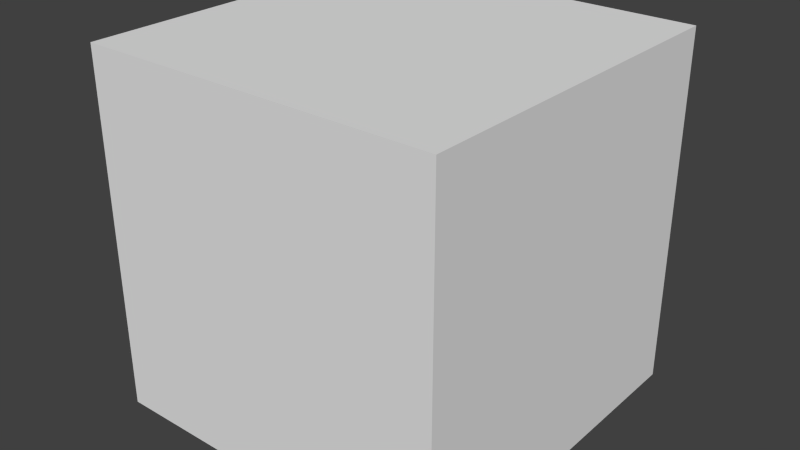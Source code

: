 # Source: Box02.blend  (saved by Blender 2.75.0; exported with 4.5.12 LTS)
import bpy
from mathutils import Matrix  # noqa: F401  (used for matrix-valued properties, if any)

bpy.ops.wm.read_factory_settings(use_empty=True)
scene = bpy.context.scene
scene.name = 'Scene'

# ---- collections
col_collection_1 = bpy.data.collections.new('Collection 1'); scene.collection.children.link(col_collection_1)

# ---- materials (node trees are filled in below, after node groups)
mat_material = bpy.data.materials.new('Material')
mat_material.alpha_threshold = 0.0
mat_material.use_transparent_shadow = False
mat_material.roughness = 0.5
mat_material.line_color = (0.0, 0.0, 0.0, 1.0)

# ---- material node trees

# ---- world
world_world = bpy.data.worlds.new('World'); scene.world = world_world
world_world.color = (0.05088, 0.05088, 0.05088)
world_world.use_sun_shadow = False
world_world.sun_shadow_jitter_overblur = 0.0
world_world.cycles.sampling_method = 'MANUAL'
world_world.cycles.sample_map_resolution = 256

# ---- meshes
me_cube = bpy.data.meshes.new('Cube')
me_cube.from_pydata([(1.0, 2.0, -1.0), (1.0, 0.0, -1.0), (-1.0, 1.788e-07, -1.0), (-1.0, 2.0, -1.0), (1.0, 2.0, 1.0), (1.0, -5.96e-07, 1.0), (-1.0, 3.576e-07, 1.0), (-1.0, 2.0, 1.0)], [], [(0, 1, 2, 3), (4, 7, 6, 5), (0, 4, 5, 1), (1, 5, 6, 2), (2, 6, 7, 3), (4, 0, 3, 7)])
me_cube.materials.append(mat_material)
me_cube.use_remesh_preserve_volume = False
me_cube.use_remesh_preserve_attributes = False
me_cube.use_mirror_vertex_groups = False
me_cube.update()

# ---- objects
ob_box02 = bpy.data.objects.new('Box02', me_cube)

# ---- transforms, parenting, visibility, modifiers, constraints
ob_box02.location = (0.0, 0.0, 0.0)
ob_box02.lock_rotations_4d = False
ob_box02.empty_display_type = 'ARROWS'
ob_box02.lineart.crease_threshold = 0.0

# ---- collection membership
col_collection_1.objects.link(ob_box02)

# ---- scene / render settings (as saved in the file)
scene.frame_start = 1; scene.frame_end = 250; scene.frame_set(1)
scene.render.engine = 'BLENDER_EEVEE_NEXT'
scene.render.resolution_percentage = 50
scene.render.dither_intensity = 0.0
scene.cycles.use_denoising = False
scene.cycles.samples = 10
scene.cycles.sampling_pattern = 'TABULATED_SOBOL'
scene.cycles.light_sampling_threshold = 0.0
scene.cycles.use_adaptive_sampling = False
scene.cycles.use_light_tree = False
scene.cycles.blur_glossy = 0.0
scene.cycles.pixel_filter_type = 'GAUSSIAN'
scene.cycles.sample_clamp_indirect = 0.0
scene.view_settings.view_transform = 'Standard'
bpy.context.view_layer.update()

# ---- added for rendering (the .blend has no active camera and no usable light): camera, sun
cam_auto = bpy.data.cameras.new('AutoCamera')
cam_auto.lens = 50.0
cam_auto.sensor_width = 36.0
cam_auto.clip_end = 1000.0
ob_auto_camera = bpy.data.objects.new('AutoCamera', cam_auto)
scene.collection.objects.link(ob_auto_camera)
ob_auto_camera.location = (3.20507, -2.84609, 2.56406)
ob_auto_camera.rotation_euler = (1.09748, -7.21219e-08, 0.694738)
scene.camera = ob_auto_camera
light_auto_sun = bpy.data.lights.new('AutoSun', 'SUN')
light_auto_sun.energy = 3.0
light_auto_sun.angle = 0.0523599
ob_auto_sun = bpy.data.objects.new('AutoSun', light_auto_sun)
scene.collection.objects.link(ob_auto_sun)
ob_auto_sun.rotation_euler = (0.872665, 0.174533, 0.523599)
bpy.context.view_layer.update()
